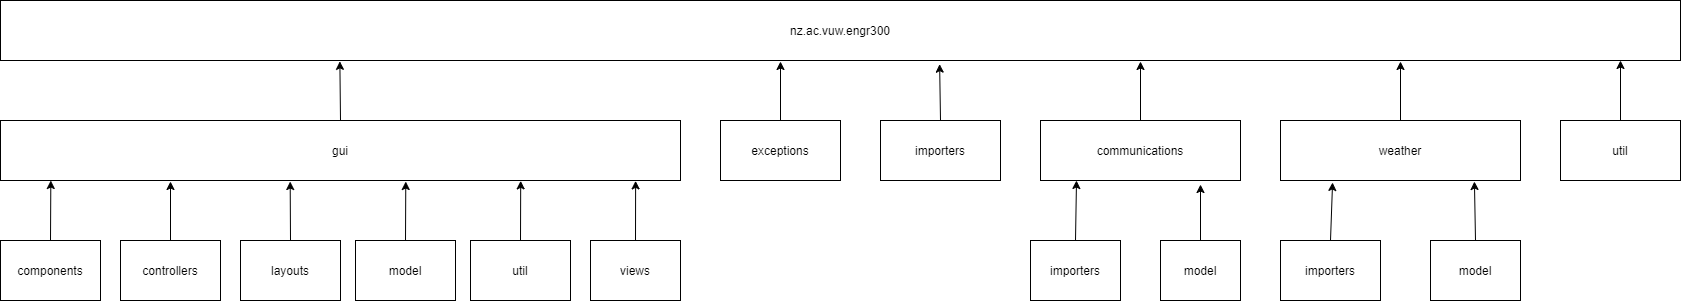

The diagram above was exported from draw.io. Its source (the exported page's mxGraphModel, read from the mxfile embedded in the PNG):
<mxGraphModel dx="3122" dy="794" grid="1" gridSize="10" guides="1" tooltips="1" connect="1" arrows="1" fold="1" page="1" pageScale="1" pageWidth="850" pageHeight="1100" math="0" shadow="0">
  <root>
    <mxCell id="0" />
    <mxCell id="1" parent="0" />
    <mxCell id="vAsJiFVlxjcxSzIfaTOh-1" value="weather" style="rounded=0;whiteSpace=wrap;html=1;" parent="1" vertex="1">
      <mxGeometry x="400" y="160" width="240" height="60" as="geometry" />
    </mxCell>
    <mxCell id="vAsJiFVlxjcxSzIfaTOh-2" value="communications" style="rounded=0;whiteSpace=wrap;html=1;" parent="1" vertex="1">
      <mxGeometry x="160" y="160" width="200" height="60" as="geometry" />
    </mxCell>
    <mxCell id="vAsJiFVlxjcxSzIfaTOh-3" value="importers" style="rounded=0;whiteSpace=wrap;html=1;direction=east;" parent="1" vertex="1">
      <mxGeometry y="160" width="120" height="60" as="geometry" />
    </mxCell>
    <mxCell id="vAsJiFVlxjcxSzIfaTOh-4" value="util" style="rounded=0;whiteSpace=wrap;html=1;" parent="1" vertex="1">
      <mxGeometry x="680" y="160" width="120" height="60" as="geometry" />
    </mxCell>
    <mxCell id="vAsJiFVlxjcxSzIfaTOh-5" value="nz.ac.vuw.engr300" style="rounded=0;whiteSpace=wrap;html=1;" parent="1" vertex="1">
      <mxGeometry x="-880" y="40" width="1680" height="60" as="geometry" />
    </mxCell>
    <mxCell id="vAsJiFVlxjcxSzIfaTOh-8" value="" style="endArrow=classic;html=1;exitX=0.5;exitY=0;exitDx=0;exitDy=0;" parent="1" source="vAsJiFVlxjcxSzIfaTOh-2" edge="1">
      <mxGeometry width="50" height="50" relative="1" as="geometry">
        <mxPoint x="340" y="170" as="sourcePoint" />
        <mxPoint x="260" y="101" as="targetPoint" />
      </mxGeometry>
    </mxCell>
    <mxCell id="vAsJiFVlxjcxSzIfaTOh-9" value="" style="endArrow=classic;html=1;exitX=0.5;exitY=0;exitDx=0;exitDy=0;" parent="1" source="vAsJiFVlxjcxSzIfaTOh-4" edge="1">
      <mxGeometry width="50" height="50" relative="1" as="geometry">
        <mxPoint x="510" y="140" as="sourcePoint" />
        <mxPoint x="740" y="100" as="targetPoint" />
        <Array as="points" />
      </mxGeometry>
    </mxCell>
    <mxCell id="vAsJiFVlxjcxSzIfaTOh-10" value="" style="endArrow=classic;html=1;exitX=0.5;exitY=0;exitDx=0;exitDy=0;" parent="1" source="vAsJiFVlxjcxSzIfaTOh-1" edge="1">
      <mxGeometry width="50" height="50" relative="1" as="geometry">
        <mxPoint x="550" y="150" as="sourcePoint" />
        <mxPoint x="520" y="101" as="targetPoint" />
      </mxGeometry>
    </mxCell>
    <mxCell id="vAsJiFVlxjcxSzIfaTOh-11" value="importers" style="rounded=0;whiteSpace=wrap;html=1;" parent="1" vertex="1">
      <mxGeometry x="150" y="280" width="90" height="60" as="geometry" />
    </mxCell>
    <mxCell id="vAsJiFVlxjcxSzIfaTOh-12" value="" style="endArrow=classic;html=1;exitX=0.5;exitY=0;exitDx=0;exitDy=0;" parent="1" source="vAsJiFVlxjcxSzIfaTOh-11" edge="1">
      <mxGeometry width="50" height="50" relative="1" as="geometry">
        <mxPoint x="240" y="280" as="sourcePoint" />
        <mxPoint x="196" y="220" as="targetPoint" />
      </mxGeometry>
    </mxCell>
    <mxCell id="vAsJiFVlxjcxSzIfaTOh-13" value="model" style="rounded=0;whiteSpace=wrap;html=1;" parent="1" vertex="1">
      <mxGeometry x="280" y="280" width="80" height="60" as="geometry" />
    </mxCell>
    <mxCell id="vAsJiFVlxjcxSzIfaTOh-14" value="" style="endArrow=classic;html=1;exitX=0.5;exitY=0;exitDx=0;exitDy=0;entryX=0.8;entryY=1.067;entryDx=0;entryDy=0;entryPerimeter=0;" parent="1" source="vAsJiFVlxjcxSzIfaTOh-13" target="vAsJiFVlxjcxSzIfaTOh-2" edge="1">
      <mxGeometry width="50" height="50" relative="1" as="geometry">
        <mxPoint x="350" y="280" as="sourcePoint" />
        <mxPoint x="340" y="230" as="targetPoint" />
      </mxGeometry>
    </mxCell>
    <mxCell id="vAsJiFVlxjcxSzIfaTOh-15" value="importers" style="rounded=0;whiteSpace=wrap;html=1;" parent="1" vertex="1">
      <mxGeometry x="400" y="280" width="100" height="60" as="geometry" />
    </mxCell>
    <mxCell id="vAsJiFVlxjcxSzIfaTOh-16" value="" style="endArrow=classic;html=1;entryX=0.217;entryY=1.033;entryDx=0;entryDy=0;exitX=0.5;exitY=0;exitDx=0;exitDy=0;entryPerimeter=0;" parent="1" source="vAsJiFVlxjcxSzIfaTOh-15" target="vAsJiFVlxjcxSzIfaTOh-1" edge="1">
      <mxGeometry width="50" height="50" relative="1" as="geometry">
        <mxPoint x="455" y="280" as="sourcePoint" />
        <mxPoint x="525" y="220" as="targetPoint" />
      </mxGeometry>
    </mxCell>
    <mxCell id="vAsJiFVlxjcxSzIfaTOh-17" value="model" style="rounded=0;whiteSpace=wrap;html=1;" parent="1" vertex="1">
      <mxGeometry x="550" y="280" width="90" height="60" as="geometry" />
    </mxCell>
    <mxCell id="vAsJiFVlxjcxSzIfaTOh-18" value="" style="endArrow=classic;html=1;entryX=0.808;entryY=1.017;entryDx=0;entryDy=0;exitX=0.5;exitY=0;exitDx=0;exitDy=0;entryPerimeter=0;" parent="1" source="vAsJiFVlxjcxSzIfaTOh-17" target="vAsJiFVlxjcxSzIfaTOh-1" edge="1">
      <mxGeometry width="50" height="50" relative="1" as="geometry">
        <mxPoint x="565" y="280" as="sourcePoint" />
        <mxPoint x="585" y="220" as="targetPoint" />
      </mxGeometry>
    </mxCell>
    <mxCell id="vAsJiFVlxjcxSzIfaTOh-19" value="&lt;div&gt;gui&lt;/div&gt;" style="rounded=0;whiteSpace=wrap;html=1;" parent="1" vertex="1">
      <mxGeometry x="-880" y="160" width="680" height="60" as="geometry" />
    </mxCell>
    <mxCell id="vAsJiFVlxjcxSzIfaTOh-20" value="" style="endArrow=classic;html=1;exitX=0.5;exitY=0;exitDx=0;exitDy=0;entryX=0.202;entryY=1.014;entryDx=0;entryDy=0;entryPerimeter=0;" parent="1" source="vAsJiFVlxjcxSzIfaTOh-19" target="vAsJiFVlxjcxSzIfaTOh-5" edge="1">
      <mxGeometry width="50" height="50" relative="1" as="geometry">
        <mxPoint x="-40" y="150" as="sourcePoint" />
        <mxPoint x="-520" y="110" as="targetPoint" />
        <Array as="points" />
      </mxGeometry>
    </mxCell>
    <mxCell id="vAsJiFVlxjcxSzIfaTOh-21" value="controllers" style="rounded=0;whiteSpace=wrap;html=1;" parent="1" vertex="1">
      <mxGeometry x="-760" y="280" width="100" height="60" as="geometry" />
    </mxCell>
    <mxCell id="vAsJiFVlxjcxSzIfaTOh-22" value="views" style="rounded=0;whiteSpace=wrap;html=1;" parent="1" vertex="1">
      <mxGeometry x="-290" y="280" width="90" height="60" as="geometry" />
    </mxCell>
    <mxCell id="vAsJiFVlxjcxSzIfaTOh-23" value="" style="endArrow=classic;html=1;exitX=0.5;exitY=0;exitDx=0;exitDy=0;entryX=0.074;entryY=1;entryDx=0;entryDy=0;entryPerimeter=0;" parent="1" target="vAsJiFVlxjcxSzIfaTOh-19" edge="1" source="M5jFEhLUdCTMGH6VmvoT-3">
      <mxGeometry width="50" height="50" relative="1" as="geometry">
        <mxPoint x="-635" y="280" as="sourcePoint" />
        <mxPoint x="-820" y="250" as="targetPoint" />
      </mxGeometry>
    </mxCell>
    <mxCell id="vAsJiFVlxjcxSzIfaTOh-24" value="" style="endArrow=classic;html=1;exitX=0.5;exitY=0;exitDx=0;exitDy=0;" parent="1" source="vAsJiFVlxjcxSzIfaTOh-21" edge="1">
      <mxGeometry width="50" height="50" relative="1" as="geometry">
        <mxPoint x="-90" y="280" as="sourcePoint" />
        <mxPoint x="-710" y="221" as="targetPoint" />
      </mxGeometry>
    </mxCell>
    <mxCell id="WHrxSfOVRsHNgT2YqEt9-11" value="" style="endArrow=classic;html=1;entryX=0.559;entryY=1.061;entryDx=0;entryDy=0;entryPerimeter=0;" parent="1" target="vAsJiFVlxjcxSzIfaTOh-5" edge="1">
      <mxGeometry width="50" height="50" relative="1" as="geometry">
        <mxPoint x="60" y="160" as="sourcePoint" />
        <mxPoint x="60" y="310" as="targetPoint" />
      </mxGeometry>
    </mxCell>
    <mxCell id="M5jFEhLUdCTMGH6VmvoT-1" value="exceptions" style="rounded=0;whiteSpace=wrap;html=1;direction=east;" parent="1" vertex="1">
      <mxGeometry x="-160" y="160" width="120" height="60" as="geometry" />
    </mxCell>
    <mxCell id="M5jFEhLUdCTMGH6VmvoT-2" value="" style="endArrow=classic;html=1;exitX=0.5;exitY=0;exitDx=0;exitDy=0;" parent="1" source="M5jFEhLUdCTMGH6VmvoT-1" edge="1">
      <mxGeometry width="50" height="50" relative="1" as="geometry">
        <mxPoint x="70" y="170" as="sourcePoint" />
        <mxPoint x="-100" y="101" as="targetPoint" />
        <Array as="points" />
      </mxGeometry>
    </mxCell>
    <mxCell id="M5jFEhLUdCTMGH6VmvoT-3" value="components" style="rounded=0;whiteSpace=wrap;html=1;" parent="1" vertex="1">
      <mxGeometry x="-880" y="280" width="100" height="60" as="geometry" />
    </mxCell>
    <mxCell id="M5jFEhLUdCTMGH6VmvoT-4" value="model" style="rounded=0;whiteSpace=wrap;html=1;" parent="1" vertex="1">
      <mxGeometry x="-525" y="280" width="100" height="60" as="geometry" />
    </mxCell>
    <mxCell id="M5jFEhLUdCTMGH6VmvoT-5" value="" style="endArrow=classic;html=1;exitX=0.5;exitY=0;exitDx=0;exitDy=0;entryX=0.596;entryY=1.017;entryDx=0;entryDy=0;entryPerimeter=0;" parent="1" source="M5jFEhLUdCTMGH6VmvoT-4" target="vAsJiFVlxjcxSzIfaTOh-19" edge="1">
      <mxGeometry width="50" height="50" relative="1" as="geometry">
        <mxPoint x="-370" y="270" as="sourcePoint" />
        <mxPoint x="-460" y="240" as="targetPoint" />
      </mxGeometry>
    </mxCell>
    <mxCell id="M5jFEhLUdCTMGH6VmvoT-6" value="" style="endArrow=classic;html=1;exitX=0.5;exitY=0;exitDx=0;exitDy=0;entryX=0.934;entryY=1.006;entryDx=0;entryDy=0;entryPerimeter=0;" parent="1" source="vAsJiFVlxjcxSzIfaTOh-22" target="vAsJiFVlxjcxSzIfaTOh-19" edge="1">
      <mxGeometry width="50" height="50" relative="1" as="geometry">
        <mxPoint x="-380" y="250" as="sourcePoint" />
        <mxPoint x="-245" y="222" as="targetPoint" />
      </mxGeometry>
    </mxCell>
    <mxCell id="QT4NpfGB7tQtbVGeT5hq-1" value="layouts" style="rounded=0;whiteSpace=wrap;html=1;" vertex="1" parent="1">
      <mxGeometry x="-640" y="280" width="100" height="60" as="geometry" />
    </mxCell>
    <mxCell id="QT4NpfGB7tQtbVGeT5hq-2" value="util" style="rounded=0;whiteSpace=wrap;html=1;" vertex="1" parent="1">
      <mxGeometry x="-410" y="280" width="100" height="60" as="geometry" />
    </mxCell>
    <mxCell id="QT4NpfGB7tQtbVGeT5hq-3" value="" style="endArrow=classic;html=1;exitX=0.5;exitY=0;exitDx=0;exitDy=0;entryX=0.426;entryY=1.017;entryDx=0;entryDy=0;entryPerimeter=0;" edge="1" parent="1" source="QT4NpfGB7tQtbVGeT5hq-1" target="vAsJiFVlxjcxSzIfaTOh-19">
      <mxGeometry width="50" height="50" relative="1" as="geometry">
        <mxPoint x="-700" y="290" as="sourcePoint" />
        <mxPoint x="-600" y="231" as="targetPoint" />
      </mxGeometry>
    </mxCell>
    <mxCell id="QT4NpfGB7tQtbVGeT5hq-4" value="" style="endArrow=classic;html=1;exitX=0.5;exitY=0;exitDx=0;exitDy=0;entryX=0.765;entryY=1.006;entryDx=0;entryDy=0;entryPerimeter=0;" edge="1" parent="1" source="QT4NpfGB7tQtbVGeT5hq-2" target="vAsJiFVlxjcxSzIfaTOh-19">
      <mxGeometry width="50" height="50" relative="1" as="geometry">
        <mxPoint x="-690" y="300" as="sourcePoint" />
        <mxPoint x="-330" y="250" as="targetPoint" />
      </mxGeometry>
    </mxCell>
  </root>
</mxGraphModel>